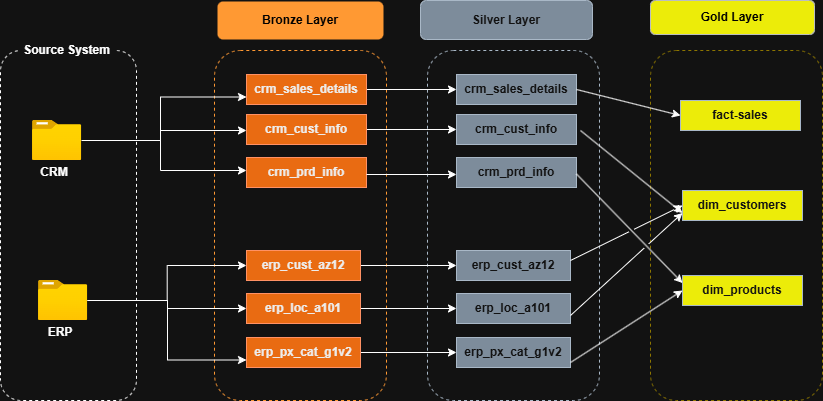

The diagram above was exported from draw.io. Its source (the exported page's mxGraphModel, read from the mxfile embedded in the PNG):
<mxGraphModel dx="1426" dy="747" grid="1" gridSize="10" guides="1" tooltips="1" connect="1" arrows="1" fold="1" page="1" pageScale="1" pageWidth="1400" pageHeight="850" math="0" shadow="0">
  <root>
    <mxCell id="0" />
    <mxCell id="1" parent="0" />
    <mxCell id="JLg6Q7MoZIfq9cyMrlav-1" parent="1" style="rounded=1;whiteSpace=wrap;html=1;fillColor=none;dashed=1;" value="" vertex="1">
      <mxGeometry height="350" width="136" x="120" y="170" as="geometry" />
    </mxCell>
    <mxCell id="JLg6Q7MoZIfq9cyMrlav-2" parent="1" style="rounded=1;whiteSpace=wrap;html=1;fillColor=none;dashed=1;fontColor=#000000;strokeColor=light-dark(#BD7000,#FF9933);" value="" vertex="1">
      <mxGeometry height="350" width="172" x="334" y="170" as="geometry" />
    </mxCell>
    <mxCell id="JLg6Q7MoZIfq9cyMrlav-3" parent="1" style="rounded=1;whiteSpace=wrap;html=1;fillColor=none;dashed=1;fontColor=#ffffff;strokeColor=#314354;" value="" vertex="1">
      <mxGeometry height="350" width="172" x="547" y="170" as="geometry" />
    </mxCell>
    <mxCell id="JLg6Q7MoZIfq9cyMrlav-4" parent="1" style="rounded=1;whiteSpace=wrap;html=1;fillColor=none;dashed=1;strokeColor=#B09500;fontColor=#000000;" value="" vertex="1">
      <mxGeometry height="350" width="172" x="770" y="170" as="geometry" />
    </mxCell>
    <mxCell id="JLg6Q7MoZIfq9cyMrlav-5" parent="1" style="rounded=1;whiteSpace=wrap;html=1;strokeColor=none;" value="&lt;b&gt;Source System&lt;/b&gt;" vertex="1">
      <mxGeometry height="60" width="97" x="138" y="140" as="geometry" />
    </mxCell>
    <mxCell id="JLg6Q7MoZIfq9cyMrlav-6" parent="1" style="rounded=1;whiteSpace=wrap;html=1;strokeColor=none;fillColor=light-dark(#FFFFFF,#FF9933);" value="&lt;b&gt;&lt;font style=&quot;color: light-dark(rgb(0, 0, 0), rgb(0, 0, 0));&quot;&gt;Bronze Layer&lt;/font&gt;&lt;/b&gt;" vertex="1">
      <mxGeometry height="38" width="166" x="337" y="121" as="geometry" />
    </mxCell>
    <mxCell id="JLg6Q7MoZIfq9cyMrlav-7" parent="1" style="rounded=1;whiteSpace=wrap;html=1;strokeColor=#314354;fillColor=#647687;fontColor=#ffffff;" value="&lt;b&gt;Silver Layer&lt;/b&gt;" vertex="1">
      <mxGeometry height="39" width="172" x="540" y="120" as="geometry" />
    </mxCell>
    <mxCell id="JLg6Q7MoZIfq9cyMrlav-8" parent="1" style="rounded=1;whiteSpace=wrap;html=1;strokeColor=#36393d;fillColor=light-dark(#ffff88, #ecec09);fontColor=light-dark(#000000,#000000);" value="&lt;b&gt;Gold&amp;nbsp;&lt;/b&gt;&lt;b style=&quot;background-color: transparent;&quot;&gt;Layer&lt;/b&gt;" vertex="1">
      <mxGeometry height="34" width="164" x="770" y="120" as="geometry" />
    </mxCell>
    <mxCell id="JLg6Q7MoZIfq9cyMrlav-16" edge="1" parent="1" source="JLg6Q7MoZIfq9cyMrlav-9" style="edgeStyle=orthogonalEdgeStyle;rounded=0;orthogonalLoop=1;jettySize=auto;html=1;" target="JLg6Q7MoZIfq9cyMrlav-14">
      <mxGeometry relative="1" as="geometry">
        <Array as="points">
          <mxPoint x="280" y="260" />
          <mxPoint x="280" y="290" />
        </Array>
      </mxGeometry>
    </mxCell>
    <mxCell id="JLg6Q7MoZIfq9cyMrlav-17" edge="1" parent="1" source="JLg6Q7MoZIfq9cyMrlav-9" style="edgeStyle=orthogonalEdgeStyle;rounded=0;orthogonalLoop=1;jettySize=auto;html=1;" target="JLg6Q7MoZIfq9cyMrlav-13">
      <mxGeometry relative="1" as="geometry">
        <Array as="points">
          <mxPoint x="280" y="260" />
          <mxPoint x="280" y="250" />
        </Array>
      </mxGeometry>
    </mxCell>
    <mxCell id="JLg6Q7MoZIfq9cyMrlav-18" edge="1" parent="1" source="JLg6Q7MoZIfq9cyMrlav-9" style="edgeStyle=orthogonalEdgeStyle;rounded=0;orthogonalLoop=1;jettySize=auto;html=1;entryX=0;entryY=0.75;entryDx=0;entryDy=0;" target="JLg6Q7MoZIfq9cyMrlav-15">
      <mxGeometry relative="1" as="geometry">
        <Array as="points">
          <mxPoint x="280" y="260" />
          <mxPoint x="280" y="217" />
        </Array>
      </mxGeometry>
    </mxCell>
    <mxCell id="JLg6Q7MoZIfq9cyMrlav-9" parent="1" style="image;aspect=fixed;html=1;points=[];align=center;fontSize=12;image=img/lib/azure2/general/Folder_Blank.svg;" value="" vertex="1">
      <mxGeometry height="40" width="49.29" x="152" y="240" as="geometry" />
    </mxCell>
    <mxCell id="JLg6Q7MoZIfq9cyMrlav-10" parent="1" style="text;html=1;whiteSpace=wrap;strokeColor=none;fillColor=none;align=center;verticalAlign=middle;rounded=0;" value="&lt;b&gt;CRM&lt;/b&gt;" vertex="1">
      <mxGeometry height="30" width="60" x="144" y="277" as="geometry" />
    </mxCell>
    <mxCell id="JLg6Q7MoZIfq9cyMrlav-25" edge="1" parent="1" source="JLg6Q7MoZIfq9cyMrlav-11" style="edgeStyle=orthogonalEdgeStyle;rounded=0;orthogonalLoop=1;jettySize=auto;html=1;" target="JLg6Q7MoZIfq9cyMrlav-22">
      <mxGeometry relative="1" as="geometry" />
    </mxCell>
    <mxCell id="JLg6Q7MoZIfq9cyMrlav-11" parent="1" style="image;aspect=fixed;html=1;points=[];align=center;fontSize=12;image=img/lib/azure2/general/Folder_Blank.svg;" value="" vertex="1">
      <mxGeometry height="40" width="49.29" x="158" y="400" as="geometry" />
    </mxCell>
    <mxCell id="JLg6Q7MoZIfq9cyMrlav-12" parent="1" style="text;html=1;whiteSpace=wrap;strokeColor=none;fillColor=none;align=center;verticalAlign=middle;rounded=0;" value="&lt;b&gt;ERP&lt;/b&gt;" vertex="1">
      <mxGeometry height="30" width="60" x="150" y="437" as="geometry" />
    </mxCell>
    <mxCell id="uya5hOQ-_jA3vXdbOkUu-15" edge="1" parent="1" source="JLg6Q7MoZIfq9cyMrlav-13" style="edgeStyle=orthogonalEdgeStyle;rounded=0;orthogonalLoop=1;jettySize=auto;html=1;entryX=0;entryY=0.5;entryDx=0;entryDy=0;" target="uya5hOQ-_jA3vXdbOkUu-9">
      <mxGeometry relative="1" as="geometry" />
    </mxCell>
    <mxCell id="JLg6Q7MoZIfq9cyMrlav-13" parent="1" style="text;html=1;whiteSpace=wrap;strokeColor=#C73500;fillColor=#fa6800;align=center;verticalAlign=middle;rounded=0;fontColor=#000000;" value="&lt;b&gt;crm_cust_info&lt;/b&gt;" vertex="1">
      <mxGeometry height="30" width="120" x="366" y="234" as="geometry" />
    </mxCell>
    <mxCell id="JLg6Q7MoZIfq9cyMrlav-14" parent="1" style="text;html=1;whiteSpace=wrap;strokeColor=#C73500;fillColor=#fa6800;align=center;verticalAlign=middle;rounded=0;fontColor=#000000;" value="&lt;b&gt;crm_prd_info&lt;/b&gt;" vertex="1">
      <mxGeometry height="30" width="120" x="366" y="277" as="geometry" />
    </mxCell>
    <mxCell id="uya5hOQ-_jA3vXdbOkUu-17" edge="1" parent="1" source="JLg6Q7MoZIfq9cyMrlav-15" style="edgeStyle=orthogonalEdgeStyle;rounded=0;orthogonalLoop=1;jettySize=auto;html=1;entryX=0;entryY=0.5;entryDx=0;entryDy=0;" target="uya5hOQ-_jA3vXdbOkUu-11">
      <mxGeometry relative="1" as="geometry" />
    </mxCell>
    <mxCell id="JLg6Q7MoZIfq9cyMrlav-15" parent="1" style="text;html=1;whiteSpace=wrap;strokeColor=#C73500;fillColor=#fa6800;align=center;verticalAlign=middle;rounded=0;fontColor=#000000;" value="&lt;b&gt;crm_sales_details&lt;/b&gt;" vertex="1">
      <mxGeometry height="30" width="120" x="366" y="194" as="geometry" />
    </mxCell>
    <mxCell id="JLg6Q7MoZIfq9cyMrlav-19" edge="1" parent="1" style="edgeStyle=orthogonalEdgeStyle;rounded=0;orthogonalLoop=1;jettySize=auto;html=1;" target="JLg6Q7MoZIfq9cyMrlav-23">
      <mxGeometry relative="1" as="geometry">
        <Array as="points">
          <mxPoint x="287" y="420" />
          <mxPoint x="287" y="428" />
        </Array>
        <mxPoint x="207" y="420" as="sourcePoint" />
      </mxGeometry>
    </mxCell>
    <mxCell id="JLg6Q7MoZIfq9cyMrlav-21" edge="1" parent="1" style="edgeStyle=orthogonalEdgeStyle;rounded=0;orthogonalLoop=1;jettySize=auto;html=1;entryX=0;entryY=0.75;entryDx=0;entryDy=0;" target="JLg6Q7MoZIfq9cyMrlav-24">
      <mxGeometry relative="1" as="geometry">
        <mxPoint x="207" y="420" as="sourcePoint" />
      </mxGeometry>
    </mxCell>
    <mxCell id="uya5hOQ-_jA3vXdbOkUu-18" edge="1" parent="1" source="JLg6Q7MoZIfq9cyMrlav-22" style="edgeStyle=orthogonalEdgeStyle;rounded=0;orthogonalLoop=1;jettySize=auto;html=1;entryX=0;entryY=0.5;entryDx=0;entryDy=0;" target="uya5hOQ-_jA3vXdbOkUu-12">
      <mxGeometry relative="1" as="geometry" />
    </mxCell>
    <mxCell id="JLg6Q7MoZIfq9cyMrlav-22" parent="1" style="text;html=1;whiteSpace=wrap;strokeColor=#C73500;fillColor=#fa6800;align=center;verticalAlign=middle;rounded=0;fontColor=#000000;" value="&lt;b&gt;erp_cust_az12&lt;/b&gt;" vertex="1">
      <mxGeometry height="30" width="114" x="366" y="370" as="geometry" />
    </mxCell>
    <mxCell id="uya5hOQ-_jA3vXdbOkUu-19" edge="1" parent="1" source="JLg6Q7MoZIfq9cyMrlav-23" style="edgeStyle=orthogonalEdgeStyle;rounded=0;orthogonalLoop=1;jettySize=auto;html=1;entryX=0;entryY=0.5;entryDx=0;entryDy=0;" target="uya5hOQ-_jA3vXdbOkUu-13">
      <mxGeometry relative="1" as="geometry" />
    </mxCell>
    <mxCell id="JLg6Q7MoZIfq9cyMrlav-23" parent="1" style="text;html=1;whiteSpace=wrap;strokeColor=#C73500;fillColor=#fa6800;align=center;verticalAlign=middle;rounded=0;fontColor=#000000;" value="&lt;b&gt;erp_loc_a101&lt;/b&gt;" vertex="1">
      <mxGeometry height="30" width="114" x="366" y="413" as="geometry" />
    </mxCell>
    <mxCell id="uya5hOQ-_jA3vXdbOkUu-20" edge="1" parent="1" source="JLg6Q7MoZIfq9cyMrlav-24" style="edgeStyle=orthogonalEdgeStyle;rounded=0;orthogonalLoop=1;jettySize=auto;html=1;entryX=0;entryY=0.5;entryDx=0;entryDy=0;" target="uya5hOQ-_jA3vXdbOkUu-14">
      <mxGeometry relative="1" as="geometry" />
    </mxCell>
    <mxCell id="JLg6Q7MoZIfq9cyMrlav-24" parent="1" style="text;html=1;whiteSpace=wrap;strokeColor=#C73500;fillColor=#fa6800;align=center;verticalAlign=middle;rounded=0;fontColor=#000000;" value="&lt;b&gt;erp_px_cat_g1v2&lt;/b&gt;" vertex="1">
      <mxGeometry height="30" width="114" x="366" y="457" as="geometry" />
    </mxCell>
    <mxCell id="uya5hOQ-_jA3vXdbOkUu-9" parent="1" style="text;html=1;whiteSpace=wrap;strokeColor=#314354;fillColor=#647687;align=center;verticalAlign=middle;rounded=0;fontColor=#ffffff;" value="&lt;b&gt;crm_cust_info&lt;/b&gt;" vertex="1">
      <mxGeometry height="30" width="120" x="576" y="234" as="geometry" />
    </mxCell>
    <mxCell id="uya5hOQ-_jA3vXdbOkUu-10" parent="1" style="text;html=1;whiteSpace=wrap;strokeColor=#314354;fillColor=#647687;align=center;verticalAlign=middle;rounded=0;fontColor=#ffffff;" value="&lt;b&gt;crm_prd_info&lt;/b&gt;" vertex="1">
      <mxGeometry height="30" width="120" x="576" y="277" as="geometry" />
    </mxCell>
    <mxCell id="uya5hOQ-_jA3vXdbOkUu-11" parent="1" style="text;html=1;whiteSpace=wrap;strokeColor=#314354;fillColor=#647687;align=center;verticalAlign=middle;rounded=0;fontColor=#ffffff;" value="&lt;b&gt;crm_sales_details&lt;/b&gt;" vertex="1">
      <mxGeometry height="30" width="120" x="576" y="194" as="geometry" />
    </mxCell>
    <mxCell id="uya5hOQ-_jA3vXdbOkUu-12" parent="1" style="text;html=1;whiteSpace=wrap;strokeColor=#314354;fillColor=#647687;align=center;verticalAlign=middle;rounded=0;fontColor=#ffffff;" value="&lt;b&gt;erp_cust_az12&lt;/b&gt;" vertex="1">
      <mxGeometry height="30" width="114" x="576" y="370" as="geometry" />
    </mxCell>
    <mxCell id="uya5hOQ-_jA3vXdbOkUu-13" parent="1" style="text;html=1;whiteSpace=wrap;strokeColor=#314354;fillColor=#647687;align=center;verticalAlign=middle;rounded=0;fontColor=#ffffff;" value="&lt;b&gt;erp_loc_a101&lt;/b&gt;" vertex="1">
      <mxGeometry height="30" width="114" x="576" y="413" as="geometry" />
    </mxCell>
    <mxCell id="uya5hOQ-_jA3vXdbOkUu-14" parent="1" style="text;html=1;whiteSpace=wrap;strokeColor=#314354;fillColor=#647687;align=center;verticalAlign=middle;rounded=0;fontColor=#ffffff;" value="&lt;b&gt;erp_px_cat_g1v2&lt;/b&gt;" vertex="1">
      <mxGeometry height="30" width="114" x="576" y="457" as="geometry" />
    </mxCell>
    <mxCell id="uya5hOQ-_jA3vXdbOkUu-16" edge="1" parent="1" style="edgeStyle=orthogonalEdgeStyle;rounded=0;orthogonalLoop=1;jettySize=auto;html=1;entryX=0;entryY=0.5;entryDx=0;entryDy=0;">
      <mxGeometry relative="1" as="geometry">
        <mxPoint x="486" y="294" as="sourcePoint" />
        <mxPoint x="576" y="294" as="targetPoint" />
      </mxGeometry>
    </mxCell>
    <mxCell id="mCUJmkX7BAAMFFFVTrwI-1" parent="1" style="text;html=1;whiteSpace=wrap;strokeColor=#314354;fillColor=light-dark(#647687, #ecec09);align=center;verticalAlign=middle;rounded=0;fontColor=#ffffff;" value="&lt;b&gt;fact-sales&lt;/b&gt;" vertex="1">
      <mxGeometry height="30" width="120" x="800" y="220" as="geometry" />
    </mxCell>
    <mxCell id="mCUJmkX7BAAMFFFVTrwI-4" parent="1" style="text;html=1;whiteSpace=wrap;strokeColor=#314354;fillColor=light-dark(#647687, #ecec09);align=center;verticalAlign=middle;rounded=0;fontColor=#ffffff;" value="&lt;b&gt;dim_customers&lt;/b&gt;" vertex="1">
      <mxGeometry height="30" width="120" x="802" y="310" as="geometry" />
    </mxCell>
    <mxCell id="mCUJmkX7BAAMFFFVTrwI-6" parent="1" style="text;html=1;whiteSpace=wrap;strokeColor=#314354;fillColor=light-dark(#647687, #ecec09);align=center;verticalAlign=middle;rounded=0;fontColor=#ffffff;" value="&lt;b&gt;dim_products&lt;/b&gt;" vertex="1">
      <mxGeometry height="30" width="120" x="802" y="395" as="geometry" />
    </mxCell>
    <mxCell id="mCUJmkX7BAAMFFFVTrwI-7" edge="1" parent="1" source="uya5hOQ-_jA3vXdbOkUu-11" style="endArrow=classic;html=1;rounded=0;entryX=0;entryY=0.5;entryDx=0;entryDy=0;exitX=1;exitY=0.5;exitDx=0;exitDy=0;" target="mCUJmkX7BAAMFFFVTrwI-1" value="">
      <mxGeometry height="50" relative="1" width="50" as="geometry">
        <mxPoint x="700" y="220" as="sourcePoint" />
        <mxPoint x="750" y="170" as="targetPoint" />
      </mxGeometry>
    </mxCell>
    <mxCell id="mCUJmkX7BAAMFFFVTrwI-8" edge="1" parent="1" style="endArrow=classic;html=1;rounded=0;entryX=0;entryY=0.75;entryDx=0;entryDy=0;jumpStyle=gap;" target="mCUJmkX7BAAMFFFVTrwI-4" value="">
      <mxGeometry height="50" relative="1" width="50" as="geometry">
        <mxPoint x="700" y="250" as="sourcePoint" />
        <mxPoint x="750" y="200" as="targetPoint" />
      </mxGeometry>
    </mxCell>
    <mxCell id="mCUJmkX7BAAMFFFVTrwI-9" edge="1" parent="1" style="endArrow=classic;html=1;rounded=0;entryX=0;entryY=0.25;entryDx=0;entryDy=0;jumpStyle=gap;" target="mCUJmkX7BAAMFFFVTrwI-6" value="">
      <mxGeometry height="50" relative="1" width="50" as="geometry">
        <mxPoint x="696" y="293.5" as="sourcePoint" />
        <mxPoint x="798" y="396.5" as="targetPoint" />
      </mxGeometry>
    </mxCell>
    <mxCell id="mCUJmkX7BAAMFFFVTrwI-10" edge="1" parent="1" style="endArrow=classic;html=1;rounded=0;entryX=0;entryY=0.5;entryDx=0;entryDy=0;jumpStyle=gap;" target="mCUJmkX7BAAMFFFVTrwI-4" value="">
      <mxGeometry height="50" relative="1" width="50" as="geometry">
        <mxPoint x="690" y="380" as="sourcePoint" />
        <mxPoint x="794" y="501.5" as="targetPoint" />
      </mxGeometry>
    </mxCell>
    <mxCell id="mCUJmkX7BAAMFFFVTrwI-11" edge="1" parent="1" style="endArrow=classic;html=1;rounded=0;entryX=0;entryY=0.75;entryDx=0;entryDy=0;jumpStyle=gap;" target="mCUJmkX7BAAMFFFVTrwI-4" value="">
      <mxGeometry height="50" relative="1" width="50" as="geometry">
        <mxPoint x="690" y="435" as="sourcePoint" />
        <mxPoint x="802" y="400" as="targetPoint" />
      </mxGeometry>
    </mxCell>
    <mxCell id="mCUJmkX7BAAMFFFVTrwI-12" edge="1" parent="1" style="endArrow=classic;html=1;rounded=0;entryX=0;entryY=0.5;entryDx=0;entryDy=0;jumpStyle=gap;" target="mCUJmkX7BAAMFFFVTrwI-6" value="">
      <mxGeometry height="50" relative="1" width="50" as="geometry">
        <mxPoint x="690" y="482" as="sourcePoint" />
        <mxPoint x="802" y="400" as="targetPoint" />
      </mxGeometry>
    </mxCell>
  </root>
</mxGraphModel>